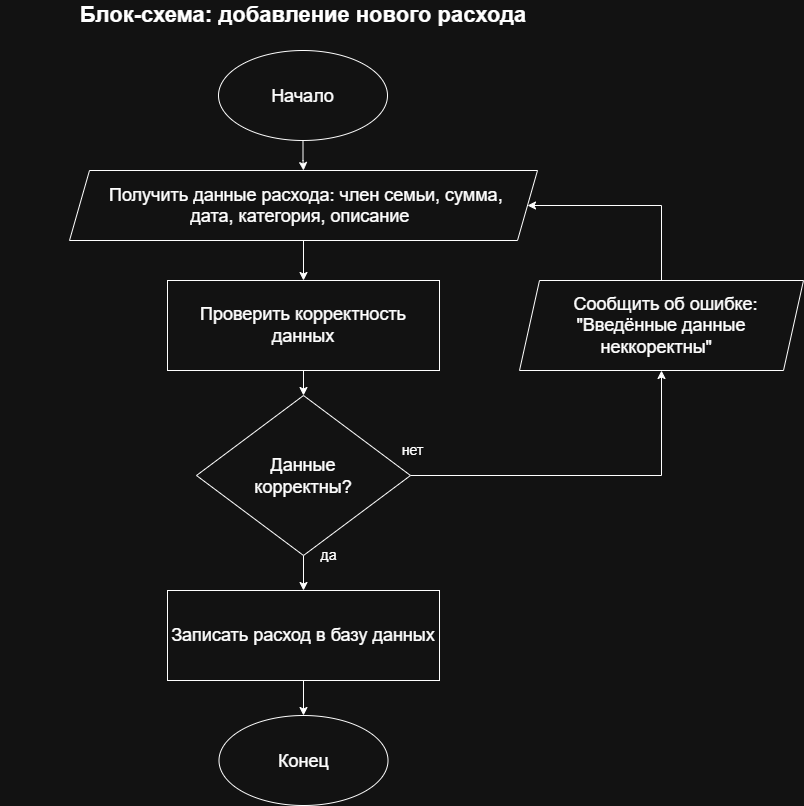

The diagram above was exported from draw.io. Its source (the exported page's mxGraphModel, read from the mxfile embedded in the PNG):
<mxGraphModel dx="1414" dy="841" grid="1" gridSize="10" guides="1" tooltips="1" connect="1" arrows="1" fold="1" page="1" pageScale="1" pageWidth="827" pageHeight="1169" math="0" shadow="0">
  <root>
    <mxCell id="0" />
    <mxCell id="1" parent="0" />
    <mxCell id="VD2Xy7hkLe8V0k1WrsPM-10" edge="1" parent="1" source="VD2Xy7hkLe8V0k1WrsPM-1" style="edgeStyle=orthogonalEdgeStyle;rounded=0;orthogonalLoop=1;jettySize=auto;html=1;entryX=0.5;entryY=0;entryDx=0;entryDy=0;" target="VD2Xy7hkLe8V0k1WrsPM-2">
      <mxGeometry relative="1" as="geometry" />
    </mxCell>
    <mxCell id="VD2Xy7hkLe8V0k1WrsPM-1" parent="1" style="ellipse;whiteSpace=wrap;html=1;shapeInside=1;" value="&lt;p&gt;&lt;font style=&quot;font-size: 18px;&quot;&gt;Начало&lt;/font&gt;&lt;/p&gt;" vertex="1">
      <mxGeometry height="90" width="169" x="329" y="160" as="geometry" />
    </mxCell>
    <mxCell id="VD2Xy7hkLe8V0k1WrsPM-11" edge="1" parent="1" source="VD2Xy7hkLe8V0k1WrsPM-2" style="edgeStyle=orthogonalEdgeStyle;rounded=0;orthogonalLoop=1;jettySize=auto;html=1;entryX=0.5;entryY=0;entryDx=0;entryDy=0;" target="VD2Xy7hkLe8V0k1WrsPM-3">
      <mxGeometry relative="1" as="geometry" />
    </mxCell>
    <mxCell id="VD2Xy7hkLe8V0k1WrsPM-2" parent="1" style="shape=parallelogram;perimeter=parallelogramPerimeter;whiteSpace=wrap;html=1;shapeInside=1;fixedSize=1;" value="&lt;font style=&quot;font-size: 18px;&quot;&gt;Получить данные расхода: член семьи, сумма, дата, категория, описание&lt;/font&gt;" vertex="1">
      <mxGeometry height="70" width="468" x="180" y="280" as="geometry" />
    </mxCell>
    <mxCell id="VD2Xy7hkLe8V0k1WrsPM-12" edge="1" parent="1" source="VD2Xy7hkLe8V0k1WrsPM-3" style="edgeStyle=orthogonalEdgeStyle;rounded=0;orthogonalLoop=1;jettySize=auto;html=1;entryX=0.5;entryY=0;entryDx=0;entryDy=0;" target="VD2Xy7hkLe8V0k1WrsPM-4">
      <mxGeometry relative="1" as="geometry" />
    </mxCell>
    <mxCell id="VD2Xy7hkLe8V0k1WrsPM-3" parent="1" style="rounded=0;whiteSpace=wrap;html=1;" value="&lt;span style=&quot;font-size: 18px;&quot;&gt;Проверить корректность данных&lt;/span&gt;" vertex="1">
      <mxGeometry height="90" width="272" x="278" y="390" as="geometry" />
    </mxCell>
    <mxCell id="VD2Xy7hkLe8V0k1WrsPM-13" edge="1" parent="1" source="VD2Xy7hkLe8V0k1WrsPM-4" style="edgeStyle=orthogonalEdgeStyle;rounded=0;orthogonalLoop=1;jettySize=auto;html=1;entryX=0.5;entryY=0;entryDx=0;entryDy=0;" target="VD2Xy7hkLe8V0k1WrsPM-5">
      <mxGeometry relative="1" as="geometry" />
    </mxCell>
    <mxCell id="VD2Xy7hkLe8V0k1WrsPM-15" edge="1" parent="1" source="VD2Xy7hkLe8V0k1WrsPM-4" style="edgeStyle=orthogonalEdgeStyle;rounded=0;orthogonalLoop=1;jettySize=auto;html=1;entryX=0.5;entryY=1;entryDx=0;entryDy=0;" target="VD2Xy7hkLe8V0k1WrsPM-8">
      <mxGeometry relative="1" as="geometry" />
    </mxCell>
    <mxCell id="VD2Xy7hkLe8V0k1WrsPM-4" parent="1" style="rhombus;whiteSpace=wrap;html=1;shapeInside=1;" value="&lt;div style=&quot;&quot;&gt;&lt;font style=&quot;font-size: 18px;&quot;&gt;&lt;br&gt;&lt;/font&gt;&lt;/div&gt;&lt;div style=&quot;&quot;&gt;&lt;font style=&quot;font-size: 18px;&quot;&gt;Данные корректны?&lt;/font&gt;&lt;/div&gt;" vertex="1">
      <mxGeometry height="160" width="214" x="307" y="505" as="geometry" />
    </mxCell>
    <mxCell id="VD2Xy7hkLe8V0k1WrsPM-14" edge="1" parent="1" source="VD2Xy7hkLe8V0k1WrsPM-5" style="edgeStyle=orthogonalEdgeStyle;rounded=0;orthogonalLoop=1;jettySize=auto;html=1;entryX=0.5;entryY=0;entryDx=0;entryDy=0;" target="VD2Xy7hkLe8V0k1WrsPM-9">
      <mxGeometry relative="1" as="geometry" />
    </mxCell>
    <mxCell id="VD2Xy7hkLe8V0k1WrsPM-5" parent="1" style="rounded=0;whiteSpace=wrap;html=1;" value="&lt;span style=&quot;font-size: 18px;&quot;&gt;Записать расход в базу данных&lt;/span&gt;" vertex="1">
      <mxGeometry height="90" width="272" x="278" y="700" as="geometry" />
    </mxCell>
    <mxCell id="VD2Xy7hkLe8V0k1WrsPM-16" edge="1" parent="1" source="VD2Xy7hkLe8V0k1WrsPM-8" style="edgeStyle=orthogonalEdgeStyle;rounded=0;orthogonalLoop=1;jettySize=auto;html=1;entryX=1;entryY=0.5;entryDx=0;entryDy=0;" target="VD2Xy7hkLe8V0k1WrsPM-2">
      <mxGeometry relative="1" as="geometry">
        <Array as="points">
          <mxPoint x="772" y="315" />
        </Array>
      </mxGeometry>
    </mxCell>
    <mxCell id="VD2Xy7hkLe8V0k1WrsPM-8" parent="1" style="shape=parallelogram;perimeter=parallelogramPerimeter;whiteSpace=wrap;html=1;shapeInside=1;fixedSize=1;" value="&lt;font style=&quot;font-size: 18px;&quot;&gt;Сообщить об ошибке: &quot;Введённые данные неккоректны&quot;&lt;/font&gt;" vertex="1">
      <mxGeometry height="90" width="284" x="630" y="390" as="geometry" />
    </mxCell>
    <mxCell id="VD2Xy7hkLe8V0k1WrsPM-9" parent="1" style="ellipse;whiteSpace=wrap;html=1;shapeInside=1;" value="&lt;p&gt;&lt;font style=&quot;font-size: 18px;&quot;&gt;Конец&lt;/font&gt;&lt;/p&gt;" vertex="1">
      <mxGeometry height="90" width="169" x="329.5" y="825" as="geometry" />
    </mxCell>
    <mxCell id="VD2Xy7hkLe8V0k1WrsPM-17" connectable="0" parent="1" style="edgeLabel;html=1;align=center;verticalAlign=middle;resizable=0;points=[];" value="&lt;font style=&quot;font-size: 14px;&quot;&gt;нет&lt;/font&gt;" vertex="1">
      <mxGeometry x="530" y="540" as="geometry">
        <mxPoint x="-8" y="19" as="offset" />
      </mxGeometry>
    </mxCell>
    <mxCell id="VD2Xy7hkLe8V0k1WrsPM-18" connectable="0" parent="1" style="edgeLabel;html=1;align=center;verticalAlign=middle;resizable=0;points=[];" value="&lt;font style=&quot;font-size: 14px;&quot;&gt;да&lt;/font&gt;" vertex="1">
      <mxGeometry x="450" y="670" as="geometry">
        <mxPoint x="-12" y="-6" as="offset" />
      </mxGeometry>
    </mxCell>
    <mxCell id="VD2Xy7hkLe8V0k1WrsPM-19" parent="1" style="text;html=1;whiteSpace=wrap;strokeColor=none;fillColor=none;align=center;verticalAlign=middle;rounded=0;" value="&lt;b&gt;&lt;font style=&quot;font-size: 22px;&quot;&gt;Блок-схема: добавление нового расхода&lt;/font&gt;&lt;/b&gt;" vertex="1">
      <mxGeometry height="30" width="606" x="111" y="110" as="geometry" />
    </mxCell>
  </root>
</mxGraphModel>